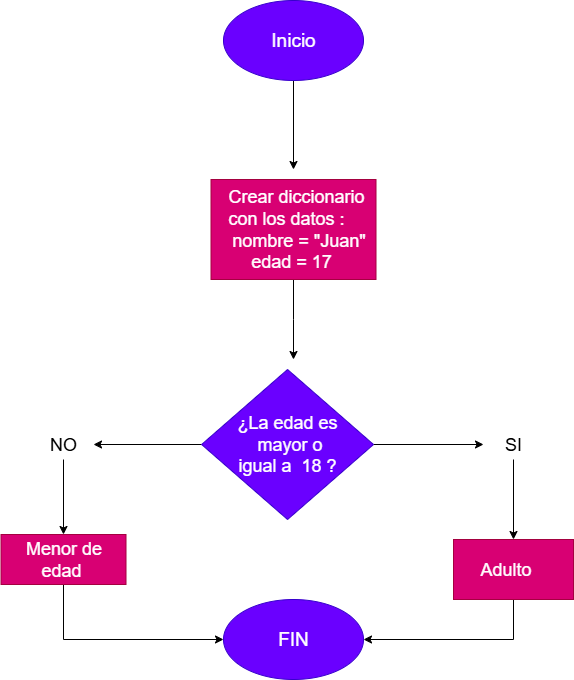

The diagram above was exported from draw.io. Its source (the exported page's mxGraphModel, read from the mxfile embedded in the PNG):
<mxGraphModel dx="872" dy="499" grid="1" gridSize="10" guides="1" tooltips="1" connect="1" arrows="1" fold="1" page="1" pageScale="1" pageWidth="827" pageHeight="1169" math="0" shadow="0">
  <root>
    <mxCell id="0" />
    <mxCell id="1" parent="0" />
    <mxCell id="XyXYfsmoOx8_1LKiq6vj-1" value="" style="edgeStyle=orthogonalEdgeStyle;rounded=0;orthogonalLoop=1;jettySize=auto;html=1;" edge="1" parent="1" source="XyXYfsmoOx8_1LKiq6vj-2">
      <mxGeometry relative="1" as="geometry">
        <mxPoint x="400" y="170" as="targetPoint" />
      </mxGeometry>
    </mxCell>
    <mxCell id="XyXYfsmoOx8_1LKiq6vj-2" value="&lt;font style=&quot;font-size: 19px;&quot;&gt;Inicio&lt;/font&gt;" style="ellipse;whiteSpace=wrap;html=1;fillColor=#6a00ff;strokeColor=#3700CC;fontColor=#ffffff;" vertex="1" parent="1">
      <mxGeometry x="330" y="1" width="140" height="80" as="geometry" />
    </mxCell>
    <mxCell id="XyXYfsmoOx8_1LKiq6vj-62" value="" style="edgeStyle=orthogonalEdgeStyle;rounded=0;orthogonalLoop=1;jettySize=auto;html=1;" edge="1" parent="1" source="XyXYfsmoOx8_1LKiq6vj-4">
      <mxGeometry relative="1" as="geometry">
        <mxPoint x="400" y="360" as="targetPoint" />
      </mxGeometry>
    </mxCell>
    <mxCell id="XyXYfsmoOx8_1LKiq6vj-4" value="&lt;div&gt;&lt;span style=&quot;font-size: 18px;&quot;&gt;&amp;nbsp;Crear diccionario con los datos :&amp;nbsp; &amp;nbsp; &amp;nbsp;&lt;/span&gt;&lt;span style=&quot;font-size: 18px; background-color: transparent; color: light-dark(rgb(255, 255, 255), rgb(18, 18, 18));&quot;&gt;&amp;nbsp;nombre = &quot;Juan&quot;&lt;/span&gt;&lt;/div&gt;&lt;div&gt;&lt;span style=&quot;background-color: transparent; color: light-dark(rgb(255, 255, 255), rgb(18, 18, 18)); font-size: 18px;&quot;&gt;&amp;nbsp;edad = 17&amp;nbsp;&amp;nbsp;&lt;/span&gt;&lt;/div&gt;" style="rounded=0;whiteSpace=wrap;html=1;fillColor=#d80073;strokeColor=#A50040;fontColor=#ffffff;" vertex="1" parent="1">
      <mxGeometry x="317.5" y="180" width="165" height="100" as="geometry" />
    </mxCell>
    <mxCell id="XyXYfsmoOx8_1LKiq6vj-52" value="" style="edgeStyle=orthogonalEdgeStyle;rounded=0;orthogonalLoop=1;jettySize=auto;html=1;" edge="1" parent="1" source="XyXYfsmoOx8_1LKiq6vj-7" target="XyXYfsmoOx8_1LKiq6vj-9">
      <mxGeometry relative="1" as="geometry" />
    </mxCell>
    <mxCell id="XyXYfsmoOx8_1LKiq6vj-79" value="" style="edgeStyle=orthogonalEdgeStyle;rounded=0;orthogonalLoop=1;jettySize=auto;html=1;" edge="1" parent="1" source="XyXYfsmoOx8_1LKiq6vj-7" target="XyXYfsmoOx8_1LKiq6vj-11">
      <mxGeometry relative="1" as="geometry" />
    </mxCell>
    <mxCell id="XyXYfsmoOx8_1LKiq6vj-7" value="&lt;span style=&quot;font-size: 18px;&quot;&gt;¿La edad es&lt;/span&gt;&lt;div&gt;&lt;span style=&quot;font-size: 18px;&quot;&gt;&amp;nbsp;mayor o&lt;/span&gt;&lt;/div&gt;&lt;div&gt;&lt;span style=&quot;font-size: 18px;&quot;&gt;&amp;nbsp;igual a&amp;nbsp; 18 ?&amp;nbsp;&lt;/span&gt;&lt;/div&gt;" style="rhombus;whiteSpace=wrap;html=1;fillColor=#6a00ff;strokeColor=#3700CC;fontColor=#ffffff;" vertex="1" parent="1">
      <mxGeometry x="308.12" y="370" width="171.88" height="150" as="geometry" />
    </mxCell>
    <mxCell id="XyXYfsmoOx8_1LKiq6vj-74" value="" style="edgeStyle=orthogonalEdgeStyle;rounded=0;orthogonalLoop=1;jettySize=auto;html=1;" edge="1" parent="1" source="XyXYfsmoOx8_1LKiq6vj-9" target="XyXYfsmoOx8_1LKiq6vj-73">
      <mxGeometry relative="1" as="geometry" />
    </mxCell>
    <mxCell id="XyXYfsmoOx8_1LKiq6vj-9" value="&lt;font style=&quot;font-size: 18px;&quot;&gt;SI&lt;/font&gt;" style="text;html=1;align=center;verticalAlign=middle;whiteSpace=wrap;rounded=0;" vertex="1" parent="1">
      <mxGeometry x="590" y="430" width="60" height="30" as="geometry" />
    </mxCell>
    <mxCell id="XyXYfsmoOx8_1LKiq6vj-16" value="&lt;span style=&quot;font-size: 19px;&quot;&gt;FIN&lt;/span&gt;" style="ellipse;whiteSpace=wrap;html=1;fillColor=#6a00ff;strokeColor=#3700CC;fontColor=#ffffff;" vertex="1" parent="1">
      <mxGeometry x="330" y="600" width="140" height="80" as="geometry" />
    </mxCell>
    <mxCell id="XyXYfsmoOx8_1LKiq6vj-80" value="" style="edgeStyle=orthogonalEdgeStyle;rounded=0;orthogonalLoop=1;jettySize=auto;html=1;" edge="1" parent="1" source="XyXYfsmoOx8_1LKiq6vj-11" target="XyXYfsmoOx8_1LKiq6vj-53">
      <mxGeometry relative="1" as="geometry" />
    </mxCell>
    <mxCell id="XyXYfsmoOx8_1LKiq6vj-11" value="&lt;span style=&quot;font-size: 18px;&quot;&gt;NO&lt;/span&gt;" style="text;html=1;align=center;verticalAlign=middle;whiteSpace=wrap;rounded=0;" vertex="1" parent="1">
      <mxGeometry x="140" y="430" width="60" height="30" as="geometry" />
    </mxCell>
    <mxCell id="XyXYfsmoOx8_1LKiq6vj-78" value="" style="edgeStyle=orthogonalEdgeStyle;rounded=0;orthogonalLoop=1;jettySize=auto;html=1;entryX=0;entryY=0.5;entryDx=0;entryDy=0;exitX=0.5;exitY=1;exitDx=0;exitDy=0;" edge="1" parent="1" source="XyXYfsmoOx8_1LKiq6vj-53" target="XyXYfsmoOx8_1LKiq6vj-16">
      <mxGeometry relative="1" as="geometry">
        <mxPoint x="175" y="825" as="targetPoint" />
      </mxGeometry>
    </mxCell>
    <mxCell id="XyXYfsmoOx8_1LKiq6vj-53" value="&lt;span style=&quot;font-size: 18px;&quot;&gt;Menor de edad&amp;nbsp;&lt;/span&gt;" style="whiteSpace=wrap;html=1;fillColor=#d80073;strokeColor=#A50040;fontColor=#ffffff;" vertex="1" parent="1">
      <mxGeometry x="107.5" y="535" width="125" height="50" as="geometry" />
    </mxCell>
    <mxCell id="XyXYfsmoOx8_1LKiq6vj-76" value="" style="edgeStyle=orthogonalEdgeStyle;rounded=0;orthogonalLoop=1;jettySize=auto;html=1;entryX=1;entryY=0.5;entryDx=0;entryDy=0;exitX=0.5;exitY=1;exitDx=0;exitDy=0;" edge="1" parent="1" source="XyXYfsmoOx8_1LKiq6vj-73" target="XyXYfsmoOx8_1LKiq6vj-16">
      <mxGeometry relative="1" as="geometry">
        <mxPoint x="580" y="820" as="targetPoint" />
      </mxGeometry>
    </mxCell>
    <mxCell id="XyXYfsmoOx8_1LKiq6vj-73" value="&lt;span style=&quot;font-size: 18px;&quot;&gt;Adulto&amp;nbsp; &amp;nbsp;&lt;/span&gt;" style="whiteSpace=wrap;html=1;fillColor=#d80073;fontColor=#ffffff;strokeColor=#A50040;" vertex="1" parent="1">
      <mxGeometry x="560" y="540" width="120" height="60" as="geometry" />
    </mxCell>
  </root>
</mxGraphModel>